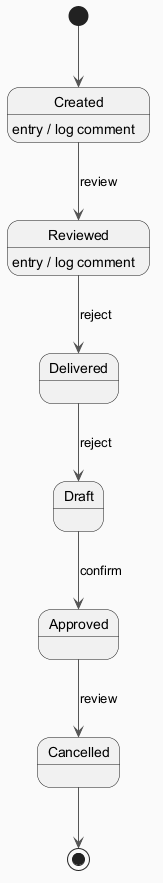

The diagram above was rendered by PlantUML. Its source (embedded in the PNG):
@startuml
skinparam backgroundColor #FAFAFA
skinparam classBackgroundColor #FFF3E0
skinparam classBorderColor #E65100
skinparam ArrowColor #555555
[*] --> Created
Created --> Reviewed : review
Created : entry / log comment
Reviewed --> Delivered : reject
Reviewed : entry / log comment
Delivered --> Draft : reject
Draft --> Approved : confirm
Approved --> Cancelled : review
Cancelled --> [*]
@enduml